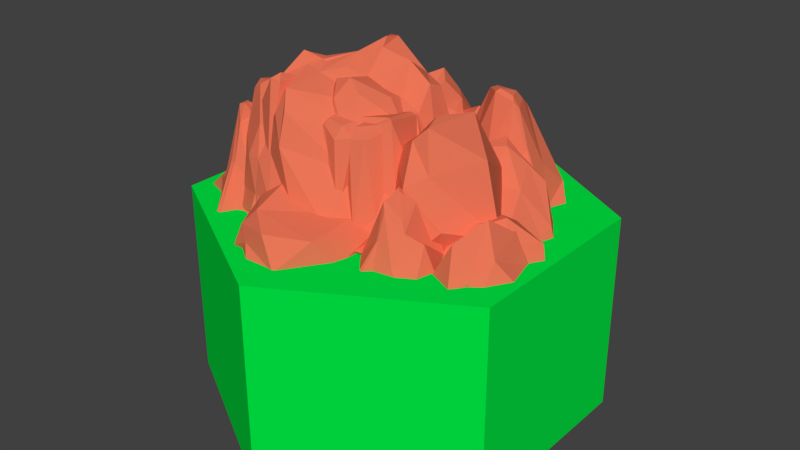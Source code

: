 # Source: mountain01.blend  (saved by Blender 2.78.0; exported with 4.5.12 LTS)
import bpy
from mathutils import Matrix  # noqa: F401  (used for matrix-valued properties, if any)

bpy.ops.wm.read_factory_settings(use_empty=True)
scene = bpy.context.scene
scene.name = 'Scene'

# ---- collections
col_collection_1 = bpy.data.collections.new('Collection 1'); scene.collection.children.link(col_collection_1)

# ---- materials (node trees are filled in below, after node groups)
mat_grass = bpy.data.materials.new('Grass')
mat_grass.alpha_threshold = 0.0
mat_grass.use_transparent_shadow = False
mat_grass.diffuse_color = (0.0, 0.8, 0.05736, 1.0)
mat_grass.roughness = 0.5
mat_grass.specular_intensity = 0.1509
mat_mountain01 = bpy.data.materials.new('Mountain01')
mat_mountain01.alpha_threshold = 0.0
mat_mountain01.use_transparent_shadow = False
mat_mountain01.diffuse_color = (0.8, 0.1737, 0.09318, 1.0)
mat_mountain01.roughness = 0.5
mat_mountain01.specular_intensity = 0.1038

# ---- material node trees

# ---- world
world_world = bpy.data.worlds.new('World'); scene.world = world_world
world_world.color = (0.05088, 0.05088, 0.05088)
world_world.use_sun_shadow = False
world_world.sun_shadow_jitter_overblur = 0.0
world_world.cycles.sampling_method = 'MANUAL'

# ---- meshes
me_icosphere_008 = bpy.data.meshes.new('Icosphere.008')
me_icosphere_008.from_pydata([(0.5669, 6.754, -9.907), (0.5669, 6.754, -0.2207), (4.632, 4.407, -9.907), (4.632, 4.407, -0.2207), (4.632, -0.2872, -9.907), (4.632, -0.2872, -0.2207), (0.5669, -2.634, -9.907), (0.5669, -2.634, -0.2207), (-3.498, -0.2872, -9.907), (-3.498, -0.2872, -0.2207), (-3.498, 4.407, -9.907), (-3.498, 4.407, -0.2207)], [], [(0, 1, 3, 2), (2, 3, 5, 4), (4, 5, 7, 6), (6, 7, 9, 8), (3, 1, 11, 9, 7, 5), (8, 9, 11, 10), (10, 11, 1, 0), (0, 2, 4, 6, 8, 10)])
me_icosphere_008.materials.append(mat_grass)
me_icosphere_008.use_remesh_preserve_volume = False
me_icosphere_008.use_remesh_preserve_attributes = False
me_icosphere_008.use_mirror_vertex_groups = False
me_icosphere_008.update()
me_icosphere = bpy.data.meshes.new('Icosphere')
me_icosphere.from_pydata([(1.552, 3.483, 1.172), (1.334, 3.605, -3.814), (0.2429, 2.942, -0.01849), (1.323, 2.055, 3.162), (2.304, 2.278, 4.8), (3.011, 2.378, -2.069), (0.3483, 2.277, -3.134), (0.7227, 1.625, 1.368), (1.929, 0.7985, 4.299), (3.576, 1.518, 0.3711), (2.327, 2.315, -4.012), (2.153, 0.1189, -0.584), (0.9169, 3.125, 0.5327), (1.382, 3.815, -1.137), (0.5731, 3.454, -2.267), (2.345, 3.107, -3.41), (2.293, 2.907, -0.4868), (1.385, 2.563, 2.746), (0.6847, 2.263, 2.109), (2.007, 2.623, 2.176), (2.038, 1.417, 5.008), (2.702, 2.784, 2.144), (1.593, 3.218, -4.255), (3.078, 2.12, -3.08), (0.2557, 2.554, -1.278), (0.6991, 3.248, -3.523), (0.9133, 1.811, 2.75), (0.3463, 2.282, 1.085), (2.232, 0.8991, 4.915), (1.623, 1.321, 3.979), (3.209, 2.284, -0.03968), (3.187, 1.533, 3.633), (1.13, 2.45, -4.45), (0.2696, 2.009, -0.514), (1.173, 1.165, 3.226), (2.385, 0.7323, 3.01), (3.023, 1.589, -2.183), (0.7119, 1.292, -1.736), (2.223, 1.115, -2.761), (0.8708, 1.113, 0.7185), (2.088, 0.3219, 2.685), (2.792, 0.6397, 0.8818), (2.893, 1.952, -1.152), (2.761, 1.432, -3.429), (2.042, 1.214, -1.109), (2.918, 1.503, 0.4482), (3.577, 2.058, 0.8372), (4.126, 1.62, -2.538), (2.239, 0.6617, -2.27), (2.565, 0.9654, -0.02333), (3.525, 1.292, 1.359), (4.561, 1.727, -1.138), (3.66, 1.191, -3.217), (3.824, 0.5916, -0.6358), (2.495, 1.549, -1.118), (2.743, 1.802, -2.309), (2.224, 1.296, -2.451), (3.554, 1.578, -3.295), (3.522, 1.777, -1.856), (2.893, 1.687, 0.01749), (2.439, 1.288, 0.04506), (3.335, 1.843, -0.4362), (3.508, 1.649, 1.382), (3.811, 2.116, -0.7066), (3.006, 1.309, -3.529), (4.22, 1.434, -2.906), (2.118, 0.9334, -1.518), (2.354, 1.124, -2.969), (2.663, 1.239, 0.476), (2.202, 1.089, -0.3416), (3.723, 1.488, 1.516), (3.233, 1.379, 1.064), (4.265, 1.847, -1.621), (4.327, 1.907, 0.3952), (2.786, 0.8369, -3.157), (2.2, 0.7934, -0.9324), (2.938, 1.103, 0.9088), (3.872, 1.274, 0.6766), (4.25, 1.292, -2.247), (2.631, 0.5134, -1.294), (3.748, 0.7975, -2.089), (2.75, 0.737, -0.135), (3.721, 0.9845, 0.788), (4.195, 1.145, -0.3648), (0.09031, 1.613, 2.66), (0.8065, 2.319, 4.18), (0.8258, 1.968, 1.058), (0.2185, 0.9581, 1.425), (0.01057, 0.4225, 2.743), (-0.1563, 0.9511, 5.831), (1.532, 2.022, 1.882), (0.826, 1.187, 0.9854), (0.2091, 0.1839, 1.609), (0.4555, 0.3887, 4.418), (0.8463, 1.439, 5.201), (1.267, 0.7854, 1.991), (0.4852, 1.757, 1.875), (0.4466, 2.033, 3.149), (0.9778, 2.285, 2.261), (0.0895, 2.416, 5.292), (-0.4027, 1.35, 3.782), (0.1272, 1.166, 1.758), (0.5239, 1.353, 0.8984), (0.03247, 1.046, 2.779), (-0.1239, 0.2981, 1.726), (-0.309, 0.6557, 3.996), (0.7993, 2.183, 4.832), (0.2483, 0.908, 6.072), (1.154, 1.956, 1.319), (1.221, 2.301, 2.724), (0.4768, 1.047, 0.9152), (0.7934, 1.578, 0.7228), (-0.01367, 0.05662, 1.88), (0.2015, 0.507, 1.418), (0.05854, 0.6146, 5.275), (0.1311, 0.2595, 3.114), (1.474, 1.975, 3.394), (1.173, 1.673, 0.9851), (0.5059, 0.6769, 0.9682), (0.3242, 0.1477, 2.567), (0.5398, 0.8328, 5.536), (1.468, 1.397, 1.735), (1.247, 1.291, 4.394), (1.045, 1.021, 1.231), (0.5304, 0.2221, 2.261), (0.6989, 0.3571, 4.145), (2.94, 1.055, -1.408), (3.366, 2.196, -1.706), (3.408, 1.166, -3.511), (3.401, 0.3103, -1.798), (3.061, 0.02223, -0.2299), (3.585, 1.618, 0.9873), (3.975, 1.739, -3.306), (3.81, 0.6064, -2.748), (3.789, -0.1761, -0.8292), (3.683, 0.9159, 1.874), (3.855, 2.019, -0.09744), (4.515, 0.7972, -0.4129), (3.214, 1.104, -2.427), (3.023, 1.636, -1.658), (3.36, 1.789, -2.953), (3.452, 2.043, -0.07652), (3.275, 1.341, -0.1906), (3.212, 0.5087, -1.693), (3.467, 0.5661, -2.818), (3.18, 0.6727, -0.6819), (3.443, -0.2077, -0.6606), (3.048, 0.7379, 0.4417), (3.552, 2.228, -1.283), (3.823, 1.718, 1.005), (3.692, 1.373, -3.476), (3.554, 2.035, -2.736), (3.584, 0.3392, -2.455), (3.584, 0.7884, -3.355), (3.66, -0.2835, -0.3454), (3.618, -0.01028, -1.32), (3.421, 1.149, 1.286), (3.412, 0.1686, 1.212), (3.948, 2.1, -2.027), (3.858, 1.091, -3.461), (3.798, 0.1115, -2.041), (3.894, 0.1184, -0.07843), (3.939, 1.486, 1.009), (4.243, 1.239, -2.732), (4.274, 1.491, -0.2787), (4.08, 0.6556, -2.501), (4.131, 0.09802, -0.5534), (4.093, 0.595, 0.6025), (-0.01011, 4.142, -1.272), (-0.5701, 5.395, 0.6733), (-0.149, 5.41, -3.011), (0.9391, 4.216, -2.835), (1.513, 3.593, -1.183), (0.7567, 4.234, 2.44), (0.002182, 6.235, -1.532), (0.8746, 5.133, -3.093), (1.94, 3.898, -2.58), (1.651, 3.983, 1.3), (0.4405, 5.14, 2.179), (1.518, 5.429, -1.508), (-0.02689, 4.797, -2.105), (-0.4498, 4.693, -0.4351), (-0.5543, 5.575, -1.334), (0.03142, 4.779, 2.08), (0.3867, 4.195, 0.6172), (0.6215, 4.135, -2.444), (0.5532, 4.817, -3.377), (0.7053, 3.846, -1.134), (1.667, 3.499, -2.607), (1.012, 3.824, 0.8136), (-0.3101, 5.432, 1.235), (0.8391, 4.491, 2.968), (-0.02592, 5.795, -2.485), (-0.5072, 5.836, -0.5861), (0.9358, 4.642, -3.374), (0.3619, 5.266, -3.468), (2.016, 3.533, -2.337), (1.523, 4.03, -2.845), (1.245, 4.099, 1.887), (1.755, 3.643, -0.6203), (-0.0007425, 5.982, 0.4088), (0.3641, 5.756, -2.914), (1.427, 4.537, -3.281), (1.992, 3.916, -1.241), (1.027, 4.618, 2.794), (0.8004, 5.941, -1.751), (0.862, 5.197, 1.507), (1.16, 5.323, -2.644), (1.98, 4.245, -1.538), (1.791, 4.281, 1.059), (-1.225, 3.994, 0.3084), (-0.68, 4.061, -2.935), (-0.3144, 2.8, -0.2913), (-0.5172, 3.794, 2.309), (-0.6532, 4.93, 2.768), (-0.7375, 5.781, -0.9998), (0.3772, 3.165, -1.897), (0.1419, 3.341, 1.341), (-0.1141, 4.471, 3.763), (-0.322, 5.836, 1.056), (-0.2491, 5.213, -2.267), (0.7501, 4.162, 0.8834), (-0.7204, 3.429, 0.02933), (-1.11, 3.926, -1.348), (-0.4895, 3.215, -1.954), (-0.787, 5.111, -2.308), (-0.9677, 4.904, -0.3563), (-0.7937, 3.828, 1.78), (-0.3005, 3.19, 1.464), (-0.9873, 4.485, 1.451), (-0.5939, 4.474, 3.892), (-0.8412, 5.303, 0.872), (-0.4952, 4.39, -2.98), (-0.5003, 5.937, -1.495), (0.04593, 2.93, -0.8797), (-0.2768, 3.44, -2.626), (-0.1847, 3.431, 2.135), (-0.08164, 2.908, 0.7707), (-0.3472, 4.73, 4.13), (-0.2794, 4.127, 3.249), (-0.5102, 5.837, 0.07899), (-0.4707, 5.247, 2.685), (0.1417, 4.016, -2.741), (0.2795, 2.956, -0.1032), (0.05296, 3.733, 2.809), (-0.09647, 5.017, 3.03), (-0.278, 5.911, -1.306), (0.678, 3.552, -0.4469), (0.0824, 5.125, -1.419), (0.4616, 3.584, 1.816), (0.1522, 4.779, 2.815), (0.0003652, 5.702, 1.032), (2.671, 1.453, 0.547), (1.147, 1.95, 1.477), (1.711, 1.34, -1.898), (3.247, 1.815, -1.533), (3.899, 2.467, -0.06069), (2.621, 3.029, 2.942), (0.9546, 2.121, -1.52), (2.474, 2.017, -2.504), (4.0, 2.547, -1.808), (3.4, 3.344, 1.539), (1.728, 3.031, 2.169), (2.4, 3.024, -1.949), (2.197, 1.454, -0.704), (1.904, 1.517, 1.088), (1.202, 1.511, -0.3496), (1.831, 2.563, 2.72), (2.644, 2.262, 1.756), (3.114, 1.641, -0.8968), (2.602, 1.585, -2.214), (3.554, 1.753, 0.4823), (4.196, 2.19, -1.269), (3.279, 2.605, 1.558), (1.194, 2.308, 1.708), (2.397, 3.317, 3.088), (1.401, 1.703, -1.897), (0.9344, 1.829, 0.000727), (2.943, 1.822, -2.351), (2.137, 1.569, -2.539), (4.32, 2.541, -1.344), (3.702, 2.201, -1.823), (3.037, 3.219, 2.231), (3.926, 2.816, 0.1749), (0.9731, 2.527, 0.3053), (1.675, 1.882, -2.516), (3.272, 2.191, -2.557), (3.752, 3.295, -0.8461), (2.403, 3.462, 2.689), (1.629, 2.582, -2.052), (1.962, 3.205, 1.243), (2.417, 2.418, -2.519), (3.628, 2.964, -1.285), (3.246, 3.494, 0.9706), (-0.157, -0.2664, -2.069), (1.195, -1.059, -0.908), (-0.567, -1.537, -0.5306), (-1.147, -0.02906, -0.6957), (-0.7649, 1.072, -0.6659), (1.243, 0.8936, -0.5706), (0.2352, -1.692, 0.9983), (-1.016, -0.726, 0.5364), (-1.45, 0.8615, 0.3017), (0.378, 1.395, 0.2757), (1.456, 0.04409, 0.2836), (-0.4618, -0.2009, 2.01), (-0.3586, -0.8748, -1.191), (0.4946, -0.7405, -1.839), (0.1161, -2.054, -0.825), (1.462, 0.005731, -0.8442), (0.5549, 0.324, -1.288), (-0.8879, -0.09767, -1.247), (-1.11, -0.776, -0.4106), (-0.4094, 0.4065, -1.46), (-1.467, 0.9481, -0.68), (0.2292, 0.9513, -0.9306), (1.364, -0.8082, -0.4393), (1.511, 0.8807, -0.03819), (-0.2888, -1.652, 0.2615), (0.6432, -1.844, -0.3187), (-1.28, -0.4194, -0.1138), (-0.7306, -1.565, -0.2575), (-1.458, 1.199, -0.1072), (-1.394, 0.4591, -0.1264), (0.8021, 1.179, -0.1001), (-0.5863, 1.303, -0.2049), (1.03, -1.141, 0.7581), (-0.6128, -1.423, 0.725), (-1.43, -0.02259, 0.4491), (-0.8729, 1.149, 0.4941), (1.402, 0.8799, 0.4076), (-0.319, -1.278, 1.403), (1.031, 0.1382, 0.9296), (-0.8677, -0.5827, 1.258), (-0.9198, 0.865, 0.9392), (0.2974, 1.239, 0.8982), (-0.2899, 2.68, 1.195), (-0.2364, 2.663, 1.393), (-0.2973, 2.612, 1.342), (-0.2784, 2.537, 3.18), (-0.3401, 2.529, 3.329), (-0.3393, 2.485, 3.129), (-0.8839, 2.729, 0.9435), (-0.8913, 2.66, 1.09), (-0.9456, 2.721, 1.092), (-0.9341, 2.578, 3.078), (-0.9877, 2.595, 2.88), (-0.9334, 2.534, 2.877), (-0.2556, 3.261, 1.471), (-0.2564, 3.305, 1.671), (-0.2021, 3.244, 1.669), (-0.2507, 3.001, 4.85), (-0.385, 3.167, 4.828), (-0.8496, 3.309, 1.219), (-0.9113, 3.302, 1.368), (-0.8504, 3.353, 1.419), (-0.9016, 3.199, 4.015), (-0.9369, 3.151, 3.844), (-0.4027, 2.886, 5.394), (-0.4014, 2.812, 5.352), (-0.3764, 2.865, 5.377), (-0.7128, 2.767, 5.133), (-0.7122, 2.824, 5.162), (-0.7173, 2.816, 5.157), (-1.574, 0.06397, 2.35), (-1.597, 0.02517, 2.56), (-1.628, 0.09854, 2.507), (-1.603, 0.1585, 4.347), (-1.581, 0.2232, 4.484), (-1.633, 0.2319, 4.294), (-1.344, 0.5973, 1.977), (-1.397, 0.6319, 2.133), (-1.322, 0.6619, 2.114), (-1.351, 0.7565, 4.111), (-1.328, 0.7953, 3.902), (-1.403, 0.7652, 3.921), (-1.027, -0.1592, 2.527), (-0.9747, -0.1679, 2.717), (-1.05, -0.198, 2.736), (-1.025, 0.2436, 6.07), (-1.086, 0.02077, 5.925), (-0.9135, 0.1085, 5.811), (-0.797, 0.3742, 2.153), (-0.7752, 0.4388, 2.291), (-0.7445, 0.3654, 2.344), (-0.8661, 1.014, 5.553), (-0.7562, 0.5592, 4.899), (-0.7835, 0.593, 4.752), (0.1938, -0.09134, 0.9027), (0.1992, -0.1207, 1.121), (0.1545, -0.07236, 1.139), (0.1917, 0.1933, 4.416), (0.2358, 0.2624, 4.707), (0.1328, 0.2086, 4.397), (0.1938, 0.4479, 1.126), (0.1545, 0.4531, 1.368), (0.1995, 0.498, 1.394), (0.2275, 0.9741, 4.914), (0.1884, 0.8696, 4.681), (0.1218, 0.7186, 4.654), (0.7312, -0.09273, 0.9013), (0.7692, -0.07791, 1.118), (0.7277, -0.1209, 1.121), (0.6021, 0.2642, 4.586), (0.5444, 0.08207, 4.026), (0.8658, 0.2757, 4.15), (0.8194, 0.3643, 0.7405), (0.7274, 0.498, 1.394), (0.8525, 0.3644, 0.9647), (0.8117, 1.065, 4.658), (0.8319, 1.027, 4.538), (0.7901, 1.042, 4.518), (0.7599, 0.1365, 0.6671), (0.7646, 0.1032, 0.8643), (0.7268, 0.1609, 0.9126), (0.7854, 0.2402, 4.085), (0.8447, 0.3763, 4.575), (0.795, 0.3629, 4.362), (0.7691, 0.6866, 0.9199), (0.7298, 0.6917, 1.163), (0.7748, 0.7367, 1.189), (0.845, 0.7638, 4.62), (0.8399, 0.803, 4.374), (0.795, 0.7581, 4.374), (1.206, -0.01337, 0.1429), (1.501, 0.2429, 0.3051), (1.163, -0.1063, 0.2583), (1.098, 0.3834, 4.385), (1.113, 0.3225, 4.177), (1.166, 0.4213, 4.155), (1.299, 0.67, 0.8554), (1.301, 0.7328, 1.173), (1.68, 0.8654, 1.293), (1.232, 0.7639, 4.619), (1.283, 0.7581, 4.374), (1.238, 0.803, 4.374), (-2.448, -0.293, -0.175), (-2.555, 0.3519, -0.1523), (-2.294, -0.1444, 0.2312), (-2.404, 0.3113, 0.6785), (-2.329, 0.4225, 2.022), (-3.094, 1.792, -0.1891), (-2.555, 1.032, -0.1525), (-2.561, 1.678, -0.1838), (-2.905, 1.985, 0.008794), (-2.424, 1.039, 0.6954), (-2.363, 0.7237, 2.162), (-2.508, 1.74, 0.2877), (-1.046, -0.9233, -0.1194), (-0.886, -0.7726, 0.1819), (-0.5103, -0.9972, 0.05481), (0.08889, -1.007, 0.1189), (-0.5592, -0.8452, 0.3535), (-0.1494, -0.8682, 0.4185), (-1.808, -0.3768, -0.1708), (-1.812, 0.3492, -0.1738), (-1.189, -0.4752, 0.001236), (-1.219, 0.2448, 0.1075), (-1.841, -0.215, 0.6946), (-1.777, -0.1599, 2.099), (-2.12, 0.03, 1.31), (-2.016, 0.1428, 3.007), (-1.209, -0.4787, 0.9669), (-1.588, -0.2444, 2.369), (-1.271, -0.2801, 2.399), (-1.455, -0.007293, 3.73), (-1.83, 1.016, -0.1443), (-1.812, 1.709, -0.2358), (-1.21, 0.9566, 0.04958), (-1.15, 1.696, -0.1788), (-2.212, 1.19, 1.582), (-2.088, 0.7898, 3.665), (-2.081, 1.633, 1.381), (-1.906, 1.498, 2.756), (-1.396, 0.576, 5.526), (-1.589, 1.762, 4.042), (-0.6007, -0.5293, 0.3558), (-0.6257, 0.1199, 0.4032), (0.1247, -0.6062, 0.38), (0.05524, 0.1189, 0.3675), (-0.6667, -0.6164, 1.107), (-0.939, -0.2277, 2.76), (-1.187, 0.02944, 3.506), (0.007148, -0.6309, 0.9372), (-0.4963, -0.4129, 3.487), (-0.5101, -0.206, 4.865), (-0.5628, 0.8934, 0.1534), (-0.4547, 1.706, -0.236), (0.1421, 0.9136, 0.04987), (0.2291, 1.708, -0.2552), (-0.9977, -0.04942, 4.283), (-1.039, 0.2597, 5.065), (-0.8789, -0.1081, 4.6), (-0.6834, 0.03752, 5.687), (-1.821, 0.2511, 5.041), (-1.6, 0.2051, 5.316), (-1.858, 0.4598, 5.314), (-1.425, 0.2844, 5.565), (-1.123, 1.031, 6.593), (-1.36, 1.383, 5.702), (-1.156, 1.455, 6.166), (-0.948, 0.9347, 6.106), (-1.026, 1.07, 6.531), (-0.8194, 1.265, 6.196), (-0.9413, 1.493, 6.169), (-0.6184, 0.9538, 5.895), (-0.2881, 1.39, 6.042), (-0.75, 1.305, 6.118), (-0.3861, 1.856, 6.426), (0.03597, 2.241, 7.059), (-3.18, 2.392, -0.1832), (-3.408, 3.263, -0.2863), (-2.488, 2.393, -0.23), (-2.48, 3.081, -0.0638), (-3.015, 2.392, 0.1864), (-3.053, 3.072, 0.1952), (-2.429, 2.437, 1.658), (-2.107, 2.754, 3.732), (-2.401, 3.162, 2.162), (-2.089, 3.025, 4.058), (-2.923, 3.987, -0.2218), (-2.415, 4.309, -0.31), (-2.665, 3.472, 0.8244), (-2.415, 4.162, 0.04255), (-1.795, 2.407, -0.01359), (-1.778, 3.106, 0.3101), (-1.128, 2.392, -0.2493), (-1.153, 3.1, -0.2867), (-1.649, 2.546, 3.32), (-1.664, 2.534, 3.556), (-1.603, 3.239, 3.6), (-1.75, 3.061, 4.639), (-1.298, 2.82, 2.976), (-1.238, 2.419, 2.633), (-1.038, 3.076, 1.687), (-0.6861, 2.987, 3.183), (-1.808, 3.835, -0.1528), (-1.318, 4.441, -0.3767), (-1.802, 3.713, 0.4056), (-1.297, 4.05, -0.06359), (-0.4483, 2.392, -0.2497), (-0.549, 3.186, -0.4953), (0.2318, 2.392, -0.2578), (0.2304, 3.074, -0.2473), (-0.3736, 2.716, 3.638), (-0.3333, 3.247, 2.258), (-0.06741, 3.184, 3.693), (0.4171, 3.146, 2.791), (-0.9446, 5.072, -0.6936), (-0.6569, 5.055, -0.3602), (0.131, 3.866, -0.5114), (0.3578, 4.915, -0.3981), (-0.7925, 4.43, 0.1093), (0.09121, 3.493, 3.422), (-0.4656, 4.784, -0.101), (-0.02426, 4.044, 1.109), (0.2265, 3.75, 3.188), (0.3753, 4.483, 1.279), (0.506, 4.176, 1.511), (-0.3737, 5.05, -0.1515), (0.3519, 5.691, -0.4107), (-0.1684, 4.948, -0.04936), (0.3427, 5.501, -0.03939), (-1.192, 2.017, 4.541), (-1.126, 1.891, 5.452), (-0.3158, 2.611, 4.308), (-0.8096, 2.112, 5.267), (0.04483, 2.885, 4.311), (0.091, 2.829, 4.209), (-0.2006, 2.527, 6.239), (0.2692, 2.91, 3.774), (0.04587, 2.373, 7.066), (0.8148, -0.519, 0.09947), (0.8322, 0.2673, 0.1287), (1.556, -0.3097, -0.1116), (1.676, 0.2911, -0.1241), (0.7636, -0.4766, 0.5855), (0.7707, 0.2433, 2.65), (1.199, -0.1083, 0.1099), (1.68, 0.6043, 1.668), (0.8835, 0.9945, -0.1638), (0.9119, 1.712, -0.2659), (1.592, 1.032, -0.2407), (1.592, 1.712, -0.2612), (0.2679, 0.5314, 4.64), (1.812, 1.127, 1.871), (1.883, 1.966, 1.238), (1.63, 1.956, 2.688), (2.219, 0.3973, -0.1492), (2.052, 0.556, 0.03099), (2.332, 0.9815, -0.1839), (2.272, 1.712, -0.2533), (2.92, 1.095, -0.1893), (3.616, 1.712, -0.2723), (2.229, 1.071, 0.5285), (1.928, 1.355, 1.515), (2.216, 1.728, 0.955), (1.886, 1.531, 1.38), (2.774, 1.271, 0.0904), (3.017, 1.699, 0.111), (0.5264, 1.164, 4.894), (0.175, 1.462, 5.686), (0.7123, 2.224, 6.295), (0.1186, 2.057, 6.708), (0.8826, 1.791, 5.006), (1.227, 2.22, 5.509), (0.06942, 2.249, 7.085), (0.9119, 2.392, -0.2592), (0.9119, 3.072, -0.2434), (1.592, 2.392, -0.2541), (1.592, 3.072, -0.2195), (1.087, 2.861, 3.518), (1.082, 3.366, 2.593), (0.842, 3.059, 1.932), (1.892, 2.392, 1.253), (1.567, 2.644, 3.057), (1.703, 3.064, 1.153), (1.589, 2.889, 1.466), (0.8726, 3.776, -0.261), (0.8895, 5.542, -0.6981), (1.298, 4.096, -0.1901), (1.288, 5.646, -0.5739), (1.005, 3.752, 2.781), (0.6647, 3.857, 3.035), (0.9085, 4.564, 0.885), (0.6602, 4.16, 1.414), (1.458, 3.888, 0.4668), (1.278, 5.343, -0.09968), (2.358, 2.476, -0.1881), (2.29, 3.072, -0.161), (2.996, 2.446, -0.1344), (2.307, 2.425, 0.567), (2.09, 3.022, 0.6008), (2.953, 2.411, 0.06302), (2.107, 3.777, -0.151), (1.963, 3.619, 0.1254), (1.118, 5.996, -0.5019), (1.361, 5.674, -0.3838), (1.108, 5.833, -0.1295), (1.208, 5.813, -0.2581), (0.7309, 2.747, 5.506), (0.06598, 2.611, 6.92), (0.5864, 3.042, 2.893), (1.272, 2.527, 5.278), (0.0775, 2.381, 7.097), (1.221, 3.091, 1.352), (2.16, 2.786, 1.183), (3.528, 4.078, -0.5493), (1.017, 6.111, -1.185), (1.028, 3.601, -0.5722), (1.641, 2.786, -0.5493), (2.64, 3.091, -0.5493), (1.859, 3.674, -1.623), (1.187, 4.102, 1.196), (2.166, 4.383, 3.815), (3.199, 3.741, -0.2663), (0.9567, 4.669, -1.458), (1.255, 3.115, -0.7014), (1.329, 3.623, -1.334), (2.332, 5.28, -1.331), (1.748, 3.115, -1.331), (2.725, 3.585, -0.7014), (2.779, 3.294, -1.331), (2.148, 2.825, -0.7014), (2.659, 4.88, -0.7014), (1.289, 4.533, -1.458), (1.901, 2.646, 0.3171), (2.453, 2.825, 0.3171), (1.008, 3.294, 0.3171), (1.349, 2.825, 0.3171), (1.041, 5.603, -0.08092), (0.9341, 3.932, 0.3051), (3.031, 4.639, 0.4213), (2.24, 4.87, 0.418), (2.547, 3.115, 1.382), (1.654, 2.825, 1.336), (1.102, 3.585, 2.068), (1.603, 4.369, 1.438), (2.867, 4.054, 1.534), (2.053, 3.115, 2.069), (1.501, 3.294, 2.069), (0.415, 0.2821, 3.836), (0.3542, 0.3345, 4.1), (0.3133, 0.2519, 4.031), (1.388, 0.8078, 4.837), (1.299, 0.8609, 4.897), (1.179, 1.685, 4.593), (1.275, 1.734, 4.448), (1.276, 1.749, 4.449), (1.274, 1.782, 4.445), (1.178, 1.772, 4.667), (2.76, 3.602, 2.44), (2.75, 3.573, 2.439), (1.957, 3.66, 4.839), (1.902, 3.564, 4.73), (3.583, 3.362, -0.4478), (3.517, 3.273, -0.2532), (3.584, 3.268, -0.4349), (3.577, 3.28, -0.485), (3.579, 3.317, -0.4971), (2.365, 3.556, 4.45), (2.458, 3.648, 4.184), (2.283, 3.66, 4.643), (1.755, 3.856, 4.766), (1.539, 3.901, 4.556), (2.242, 4.085, 4.274), (2.144, 3.977, 4.643), (1.482, 1.083, -0.2556), (1.186, 0.1274, -0.1611), (2.502, -1.183, -2.135), (4.415, 1.404, -3.002), (1.931, 1.298, -2.071), (1.142, 0.6543, -1.951), (1.483, -0.3327, -2.0), (2.003, 0.4713, -3.137), (2.49, 1.155, -0.3721), (2.845, 0.04925, 0.9033), (2.161, -0.8665, -1.807), (2.967, 1.411, -3.09), (1.451, 1.053, -2.14), (1.941, 0.9989, -2.837), (3.632, 0.05889, -3.056), (1.451, 0.5609, -2.774), (1.974, -0.3985, -2.216), (1.668, -0.4627, -2.808), (1.195, 0.15, -2.113), (3.263, -0.2833, -2.38), (2.843, 1.074, -3.077), (1.038, 0.3885, -1.071), (1.237, -0.1562, -1.1), (1.651, 1.305, -1.144), (1.196, 0.9467, -1.088), (3.943, 1.36, -1.836), (2.284, 1.403, -1.236), (3.071, -0.6659, -1.233), (3.272, 0.1331, -1.257), (1.551, -0.2401, -0.02847), (1.238, 0.6405, -0.0745), (1.975, 1.221, -0.1655), (2.779, 0.7498, -0.1689), (2.515, -0.5251, -0.04604), (1.483, 0.1447, 0.2801), (1.722, 0.8096, 0.5996), (2.087, -0.437, 0.9156), (2.058, -0.4283, 0.9196), (2.098, 0.211, 2.605), (2.015, 0.2947, 2.692), (1.792, -1.265, -1.943), (1.706, -1.202, -1.737), (1.699, -1.269, -1.919), (1.708, -1.261, -1.97), (1.746, -1.262, -1.987), (2.017, -0.167, 2.395), (2.109, -0.252, 2.084), (2.099, -0.1254, 2.339), (2.319, 0.4645, 2.157), (2.482, 0.8844, 1.298), (2.501, -0.1229, 1.274), (2.382, -0.04991, 1.684), (-2.719, 0.8196, 0.6756), (-2.829, 0.05407, 0.4407), (-1.476, -0.6594, -0.4999), (-0.5768, 1.681, -1.031), (-2.437, 1.055, -2.174), (-2.883, 0.4016, -2.446), (-2.415, -0.2553, -1.485), (-2.134, 0.4433, -1.795), (-2.108, 1.098, 0.5272), (-1.776, 0.5011, 2.729), (-1.815, -0.4967, -0.3772), (-1.634, 1.358, -1.464), (-2.731, 0.7649, -3.49), (-2.314, 0.8253, -2.524), (-0.8557, 0.5045, -1.087), (-2.582, 0.3905, -2.611), (-2.027, -0.1967, -0.8634), (-2.199, -0.3212, -1.57), (-2.724, 0.03685, -2.756), (-1.096, 0.1766, -0.617), (-1.653, 1.08, -1.439), (-3.26, 0.1049, -0.2941), (-2.694, -0.1674, -0.7394), (-2.878, 1.848, -1.338), (-2.964, 0.6426, -1.624), (-0.9901, 1.557, -0.2529), (-2.256, 1.224, -0.2703), (-1.23, -0.1352, 0.263), (-1.254, 0.5029, 0.1866), (-2.504, -0.1434, 0.7107), (-2.813, 0.4384, 0.8255), (-2.502, 1.034, 0.5637), (-1.821, 0.865, 0.8105), (-1.746, -0.1397, 1.011), (-2.644, 0.2321, 1.173), (-2.65, 0.6485, 1.607), (-2.142, -0.1574, 1.627), (-2.272, -0.1254, 1.669), (-2.261, 0.4518, 4.062), (-2.357, 0.5303, 4.031), (-1.991, -0.8774, -0.5208), (-2.081, -0.8472, -0.3932), (-2.06, -0.9009, -0.5248), (-2.051, -0.894, -0.5626), (-2.022, -0.8866, -0.566), (-2.407, 0.3321, 3.96), (-2.204, 0.1254, 3.299), (-2.241, 0.3355, 4.067), (-2.205, 0.5844, 3.893), (-2.208, 0.8852, 3.104), (-1.995, 0.379, 3.348), (-2.114, 0.4313, 3.554), (-1.499, 3.707, 0.9453)], [], [(0, 13, 12), (1, 13, 15), (0, 12, 17), (0, 17, 19), (0, 19, 16), (1, 15, 22), (2, 14, 24), (3, 18, 26), (4, 20, 28), (5, 21, 30), (1, 22, 25), (2, 24, 27), (3, 26, 29), (4, 28, 31), (5, 30, 23), (6, 32, 37), (7, 33, 39), (8, 34, 40), (9, 35, 41), (10, 36, 38), (38, 36, 41), (36, 9, 41), (41, 40, 11), (41, 35, 40), (35, 8, 40), (40, 39, 11), (40, 34, 39), (34, 7, 39), (39, 37, 11), (39, 33, 37), (33, 6, 37), (11, 37, 38, 41), (37, 32, 38), (32, 10, 38), (23, 36, 10), (23, 30, 36), (30, 9, 36), (31, 35, 9), (31, 28, 35), (28, 8, 35), (29, 34, 8), (29, 26, 34), (26, 7, 34), (27, 33, 7), (27, 24, 33), (24, 6, 33), (25, 32, 6), (25, 22, 32), (22, 10, 32), (30, 31, 9), (30, 21, 31), (21, 4, 31), (28, 29, 8), (28, 20, 29), (20, 3, 29), (26, 27, 7), (26, 18, 27), (18, 2, 27), (24, 25, 6), (24, 14, 25), (14, 1, 25), (22, 23, 10), (22, 15, 23), (15, 5, 23), (16, 21, 5), (16, 19, 21), (19, 4, 21), (19, 20, 4), (19, 17, 20), (17, 3, 20), (17, 18, 3), (17, 12, 18), (12, 2, 18), (15, 16, 5), (15, 13, 16), (13, 0, 16), (12, 14, 2), (12, 13, 14), (13, 1, 14), (42, 55, 54), (43, 55, 57), (42, 54, 59), (42, 59, 61), (42, 61, 58), (43, 57, 64), (44, 56, 66), (45, 60, 68), (46, 62, 70), (47, 63, 72), (43, 64, 67), (44, 66, 69), (45, 68, 71), (46, 70, 73), (47, 72, 65), (48, 74, 79), (49, 75, 81), (50, 76, 82), (51, 77, 83), (52, 78, 80), (80, 78, 83), (78, 51, 83), (83, 82, 53), (83, 77, 82), (77, 50, 82), (82, 81, 53), (82, 76, 81), (76, 49, 81), (81, 79, 53), (81, 75, 79), (75, 48, 79), (53, 79, 80, 83), (79, 74, 80), (74, 52, 80), (65, 78, 52), (65, 72, 78), (72, 51, 78), (73, 77, 51), (73, 70, 77), (70, 50, 77), (71, 76, 50), (71, 68, 76), (68, 49, 76), (69, 75, 49), (69, 66, 75), (66, 48, 75), (67, 74, 48), (67, 64, 74), (64, 52, 74), (72, 73, 51), (72, 63, 73), (63, 46, 73), (70, 71, 50), (70, 62, 71), (62, 45, 71), (68, 69, 49), (68, 60, 69), (60, 44, 69), (66, 67, 48), (66, 56, 67), (56, 43, 67), (64, 65, 52), (64, 57, 65), (57, 47, 65), (58, 63, 47), (58, 61, 63), (61, 46, 63), (61, 62, 46), (61, 59, 62), (59, 45, 62), (59, 60, 45), (59, 54, 60), (54, 44, 60), (57, 58, 47), (57, 55, 58), (55, 42, 58), (54, 56, 44), (54, 55, 56), (55, 43, 56), (84, 97, 96), (85, 97, 99), (84, 96, 101), (84, 101, 103), (84, 103, 100), (85, 99, 106), (86, 98, 108), (87, 102, 110), (88, 104, 112), (89, 105, 114), (85, 106, 109), (86, 108, 111), (87, 110, 113), (88, 112, 115), (89, 114, 107), (90, 116, 121), (91, 117, 123), (92, 118, 124), (93, 119, 125), (94, 120, 122), (122, 120, 125), (120, 93, 125), (125, 124, 95), (125, 119, 124), (119, 92, 124), (124, 123, 95), (124, 118, 123), (118, 91, 123), (123, 121, 95), (123, 117, 121), (117, 90, 121), (95, 121, 122, 125), (121, 116, 122), (116, 94, 122), (107, 120, 94), (107, 114, 120), (114, 93, 120), (115, 119, 93), (115, 112, 119), (112, 92, 119), (113, 118, 92), (113, 110, 118), (110, 91, 118), (111, 117, 91), (111, 108, 117), (108, 90, 117), (109, 116, 90), (109, 106, 116), (106, 94, 116), (114, 115, 93), (114, 105, 115), (105, 88, 115), (112, 113, 92), (112, 104, 113), (104, 87, 113), (110, 111, 91), (110, 102, 111), (102, 86, 111), (108, 109, 90), (108, 98, 109), (98, 85, 109), (106, 107, 94), (106, 99, 107), (99, 89, 107), (100, 105, 89), (100, 103, 105), (103, 88, 105), (103, 104, 88), (103, 101, 104), (101, 87, 104), (101, 102, 87), (101, 96, 102), (96, 86, 102), (99, 100, 89), (99, 97, 100), (97, 84, 100), (96, 98, 86), (96, 97, 98), (97, 85, 98), (126, 139, 138), (127, 139, 141), (126, 138, 143), (126, 143, 145), (126, 145, 142), (127, 141, 148), (128, 140, 150), (129, 144, 152), (130, 146, 154), (131, 147, 156), (127, 148, 151), (128, 150, 153), (129, 152, 155), (130, 154, 157), (131, 156, 149), (132, 158, 163), (133, 159, 165), (134, 160, 166), (135, 161, 167), (136, 162, 164), (164, 162, 167), (162, 135, 167), (167, 166, 137), (167, 161, 166), (161, 134, 166), (166, 165, 137), (166, 160, 165), (160, 133, 165), (165, 163, 137), (165, 159, 163), (159, 132, 163), (137, 163, 164, 167), (163, 158, 164), (158, 136, 164), (149, 162, 136), (149, 156, 162), (156, 135, 162), (157, 161, 135), (157, 154, 161), (154, 134, 161), (155, 160, 134), (155, 152, 160), (152, 133, 160), (153, 159, 133), (153, 150, 159), (150, 132, 159), (151, 158, 132), (151, 148, 158), (148, 136, 158), (156, 157, 135), (156, 147, 157), (147, 130, 157), (154, 155, 134), (154, 146, 155), (146, 129, 155), (152, 153, 133), (152, 144, 153), (144, 128, 153), (150, 151, 132), (150, 140, 151), (140, 127, 151), (148, 149, 136), (148, 141, 149), (141, 131, 149), (142, 147, 131), (142, 145, 147), (145, 130, 147), (145, 146, 130), (145, 143, 146), (143, 129, 146), (143, 144, 129), (143, 138, 144), (138, 128, 144), (141, 142, 131), (141, 139, 142), (139, 126, 142), (138, 140, 128), (138, 139, 140), (139, 127, 140), (168, 181, 180), (169, 181, 183), (168, 180, 185), (168, 185, 187), (168, 187, 184), (169, 183, 190), (170, 182, 192), (171, 186, 194), (172, 188, 196), (173, 189, 198), (169, 190, 193), (170, 192, 195), (171, 194, 197), (172, 196, 199), (173, 198, 191), (174, 200, 205), (175, 201, 207), (176, 202, 208), (177, 203, 209), (178, 204, 206), (206, 204, 209), (204, 177, 209), (209, 208, 179), (209, 203, 208), (203, 176, 208), (208, 207, 179), (208, 202, 207), (202, 175, 207), (207, 205, 179), (207, 201, 205), (201, 174, 205), (179, 205, 206, 209), (205, 200, 206), (200, 178, 206), (191, 204, 178), (191, 198, 204), (198, 177, 204), (199, 203, 177), (199, 196, 203), (196, 176, 203), (197, 202, 176), (197, 194, 202), (194, 175, 202), (195, 201, 175), (195, 192, 201), (192, 174, 201), (193, 200, 174), (193, 190, 200), (190, 178, 200), (198, 199, 177), (198, 189, 199), (189, 172, 199), (196, 197, 176), (196, 188, 197), (188, 171, 197), (194, 195, 175), (194, 186, 195), (186, 170, 195), (192, 193, 174), (192, 182, 193), (182, 169, 193), (190, 191, 178), (190, 183, 191), (183, 173, 191), (184, 189, 173), (184, 187, 189), (187, 172, 189), (187, 188, 172), (187, 185, 188), (185, 171, 188), (185, 186, 171), (185, 180, 186), (180, 170, 186), (183, 184, 173), (183, 181, 184), (181, 168, 184), (180, 182, 170), (180, 181, 182), (181, 169, 182), (210, 223, 222), (211, 223, 225), (210, 222, 227), (210, 227, 229), (210, 229, 226), (211, 225, 232), (212, 224, 234), (213, 228, 236), (214, 230, 238), (215, 231, 240), (211, 232, 235), (212, 234, 237), (213, 236, 239), (214, 238, 241), (215, 240, 233), (216, 242, 247), (217, 243, 249), (218, 244, 250), (219, 245, 251), (220, 246, 248), (248, 246, 251), (246, 219, 251), (251, 250, 221), (251, 245, 250), (245, 218, 250), (250, 249, 221), (250, 244, 249), (244, 217, 249), (249, 247, 221), (249, 243, 247), (243, 216, 247), (221, 247, 248, 251), (247, 242, 248), (242, 220, 248), (233, 246, 220), (233, 240, 246), (240, 219, 246), (241, 245, 219), (241, 238, 245), (238, 218, 245), (239, 244, 218), (239, 236, 244), (236, 217, 244), (237, 243, 217), (237, 234, 243), (234, 216, 243), (235, 242, 216), (235, 232, 242), (232, 220, 242), (240, 241, 219), (240, 231, 241), (231, 214, 241), (238, 239, 218), (238, 230, 239), (230, 213, 239), (236, 237, 217), (236, 228, 237), (228, 212, 237), (234, 235, 216), (234, 224, 235), (224, 211, 235), (232, 233, 220), (232, 225, 233), (225, 215, 233), (226, 231, 215), (226, 229, 231), (229, 214, 231), (229, 230, 214), (229, 227, 230), (227, 213, 230), (227, 228, 213), (227, 222, 228), (222, 212, 228), (225, 226, 215), (225, 223, 226), (223, 210, 226), (222, 224, 212), (222, 223, 224), (223, 211, 224), (252, 265, 264), (253, 265, 267), (252, 264, 269), (252, 269, 271), (252, 271, 268), (253, 267, 274), (254, 266, 276), (255, 270, 278), (256, 272, 280), (257, 273, 282), (253, 274, 277), (254, 276, 279), (255, 278, 281), (256, 280, 283), (257, 282, 275), (258, 284, 289), (259, 285, 291), (260, 286, 292), (261, 287, 293), (262, 288, 290), (290, 288, 293), (288, 261, 293), (293, 292, 263), (293, 287, 292), (287, 260, 292), (292, 291, 263), (292, 286, 291), (286, 259, 291), (291, 289, 263), (291, 285, 289), (285, 258, 289), (263, 289, 290, 293), (289, 284, 290), (284, 262, 290), (275, 288, 262), (275, 282, 288), (282, 261, 288), (283, 287, 261), (283, 280, 287), (280, 260, 287), (281, 286, 260), (281, 278, 286), (278, 259, 286), (279, 285, 259), (279, 276, 285), (276, 258, 285), (277, 284, 258), (277, 274, 284), (274, 262, 284), (282, 283, 261), (282, 273, 283), (273, 256, 283), (280, 281, 260), (280, 272, 281), (272, 255, 281), (278, 279, 259), (278, 270, 279), (270, 254, 279), (276, 277, 258), (276, 266, 277), (266, 253, 277), (274, 275, 262), (274, 267, 275), (267, 257, 275), (268, 273, 257), (268, 271, 273), (271, 256, 273), (271, 272, 256), (271, 269, 272), (269, 255, 272), (269, 270, 255), (269, 264, 270), (264, 254, 270), (267, 268, 257), (267, 265, 268), (265, 252, 268), (264, 266, 254), (264, 265, 266), (265, 253, 266), (294, 307, 306), (295, 307, 309), (294, 306, 311), (294, 311, 313), (294, 313, 310), (295, 309, 316), (296, 308, 318), (297, 312, 320), (298, 314, 322), (299, 315, 324), (295, 316, 319), (296, 318, 321), (297, 320, 323), (298, 322, 325), (299, 324, 317), (300, 326, 331), (301, 327, 333), (302, 328, 334), (303, 329, 335), (304, 330, 332), (332, 330, 335), (330, 303, 335), (335, 334, 305), (335, 329, 334), (329, 302, 334), (334, 333, 305), (334, 328, 333), (328, 301, 333), (333, 331, 305), (333, 327, 331), (327, 300, 331), (305, 331, 332, 335), (331, 326, 332), (326, 304, 332), (317, 330, 304), (317, 324, 330), (324, 303, 330), (325, 329, 303), (325, 322, 329), (322, 302, 329), (323, 328, 302), (323, 320, 328), (320, 301, 328), (321, 327, 301), (321, 318, 327), (318, 300, 327), (319, 326, 300), (319, 316, 326), (316, 304, 326), (324, 325, 303), (324, 315, 325), (315, 298, 325), (322, 323, 302), (322, 314, 323), (314, 297, 323), (320, 321, 301), (320, 312, 321), (312, 296, 321), (318, 319, 300), (318, 308, 319), (308, 295, 319), (316, 317, 304), (316, 309, 317), (309, 299, 317), (310, 315, 299), (310, 313, 315), (313, 298, 315), (313, 314, 298), (313, 311, 314), (311, 297, 314), (311, 312, 297), (311, 306, 312), (306, 296, 312), (309, 310, 299), (309, 307, 310), (307, 294, 310), (306, 308, 296), (306, 307, 308), (307, 295, 308), (350, 351, 339, 337), (355, 356, 352, 349), (360, 359, 340, 339, 351), (338, 341, 347, 343), (344, 346, 357, 354), (336, 337, 338), (339, 340, 341), (342, 343, 344), (345, 346, 347), (348, 349, 350), (361, 345, 340, 359), (353, 354, 355), (342, 336, 338, 343), (337, 339, 341, 338), (340, 345, 347, 341), (346, 344, 343, 347), (353, 342, 344, 354), (363, 362, 356, 357), (356, 355, 354, 357), (348, 353, 355, 349), (358, 360, 351, 352), (351, 350, 349, 352), (336, 348, 350, 337), (345, 361, 363, 357, 346), (342, 353, 348, 336), (358, 359, 360), (361, 362, 363), (361, 359, 358, 362), (362, 358, 352, 356), (378, 380, 367, 365), (384, 386, 381, 377), (385, 373, 368, 379), (366, 369, 375, 371), (372, 374, 387, 383), (364, 365, 366), (367, 368, 369), (370, 371, 372), (373, 374, 375), (376, 377, 378), (379, 380, 381), (382, 383, 384), (385, 386, 387), (370, 364, 366, 371), (365, 367, 369, 366), (368, 373, 375, 369), (374, 372, 371, 375), (382, 370, 372, 383), (373, 385, 387, 374), (386, 384, 383, 387), (376, 382, 384, 377), (385, 379, 381, 386), (380, 378, 377, 381), (364, 376, 378, 365), (379, 368, 367, 380), (370, 382, 376, 364), (402, 404, 391, 389), (408, 410, 405, 401), (409, 397, 392, 403), (390, 393, 399, 395), (396, 398, 411, 407), (388, 389, 390), (391, 392, 393), (394, 395, 396), (397, 398, 399), (400, 401, 402), (403, 404, 405), (406, 407, 408), (409, 410, 411), (394, 388, 390, 395), (389, 391, 393, 390), (392, 397, 399, 393), (398, 396, 395, 399), (406, 394, 396, 407), (397, 409, 411, 398), (410, 408, 407, 411), (400, 406, 408, 401), (409, 403, 405, 410), (404, 402, 401, 405), (388, 400, 402, 389), (403, 392, 391, 404), (394, 406, 400, 388), (426, 428, 415, 413), (432, 434, 429, 425), (433, 421, 416, 427), (414, 417, 423, 419), (420, 422, 435, 431), (412, 413, 414), (415, 416, 417), (418, 419, 420), (421, 422, 423), (424, 425, 426), (427, 428, 429), (430, 431, 432), (433, 434, 435), (418, 412, 414, 419), (413, 415, 417, 414), (416, 421, 423, 417), (422, 420, 419, 423), (430, 418, 420, 431), (421, 433, 435, 422), (434, 432, 431, 435), (424, 430, 432, 425), (433, 427, 429, 434), (428, 426, 425, 429), (412, 424, 426, 413), (427, 416, 415, 428), (418, 430, 424, 412), (439, 440, 446, 445), (436, 438, 439, 437), (442, 445, 447, 443), (441, 443, 447, 444), (437, 439, 445, 442), (450, 451, 453, 452), (448, 450, 452, 449), (454, 455, 457, 456), (458, 459, 461, 460), (464, 465, 463, 462), (458, 462, 463, 459), (463, 465, 461, 459), (466, 467, 469, 468), (470, 471, 473, 472), (474, 475, 473, 471), (476, 477, 479, 478), (483, 484, 481, 480), (486, 487, 489, 488), (490, 492, 493, 491), (456, 457, 477, 476), (464, 481, 482, 465), (480, 481, 464, 462), (468, 469, 487, 486), (455, 466, 468, 457), (477, 486, 488, 479), (490, 491, 482, 481), (484, 485, 493, 492), (484, 492, 490, 481), (454, 456, 462, 458), (457, 468, 486, 477), (482, 491, 497, 465), (436, 437, 455, 454), (439, 460, 461, 440), (458, 460, 439, 438), (442, 443, 467, 466), (446, 471, 470, 445), (470, 472, 447, 445), (436, 454, 458, 438), (437, 442, 466, 455), (461, 471, 446, 440), (450, 476, 478, 451), (453, 483, 480, 452), (448, 449, 462, 456), (478, 483, 453, 451), (448, 456, 476, 450), (452, 480, 462, 449), (495, 465, 497), (503, 504, 502, 501), (505, 506, 508, 507), (503, 507, 508, 504), (505, 507, 503, 501), (496, 497, 474), (502, 504, 500, 498), (491, 501, 474), (510, 511, 513, 512), (516, 517, 519, 518), (516, 518, 515, 514), (511, 520, 521, 513), (518, 523, 522, 515), (510, 514, 515, 511), (522, 523, 521, 520), (511, 515, 522, 520), (524, 525, 527, 526), (530, 531, 529, 528), (532, 533, 535, 534), (529, 533, 532, 528), (532, 534, 530, 528), (540, 541, 543, 542), (548, 549, 551, 550), (555, 556, 558, 557), (553, 556, 555, 552), (555, 557, 554, 552), (526, 527, 541, 540), (535, 546, 545, 534), (544, 546, 535, 533), (525, 536, 537, 527), (541, 548, 550, 543), (534, 811, 530), (545, 546, 553, 552), (547, 556, 553, 546), (538, 539, 537, 536), (548, 552, 554, 549), (539, 552, 548, 537), (527, 537, 548, 541), (545, 552, 539, 534), (561, 562, 560, 559), (512, 513, 525, 524), (516, 528, 529, 517), (519, 531, 530, 518), (529, 531, 519, 517), (523, 538, 536, 521), (513, 521, 536, 525), (530, 523, 518), (549, 559, 560, 551), (557, 562, 561, 554), (549, 554, 561, 559), (566, 569, 568, 565), (568, 570, 567, 565), (564, 566, 565, 563), (572, 573, 575, 574), (683, 682, 584, 493, 485), (578, 579, 577, 576), (580, 581, 583, 582), (590, 591, 593, 592), (596, 597, 595, 594), (598, 599, 596, 594), (582, 583, 591, 590), (595, 597, 587, 689, 688), (587, 597, 596, 586), (584, 686, 690, 604, 600), (573, 580, 582, 575), (587, 605, 604, 690, 689), (577, 579, 684, 681), (575, 579, 578, 574), (572, 574, 578, 576), (593, 599, 598, 592), (590, 592, 598, 594), (590, 594, 589, 588), (575, 588, 589, 579), (575, 582, 590, 588), (589, 594, 585, 579), (602, 603, 601, 600), (604, 605, 602, 600), (607, 608, 610, 609), (616, 617, 615, 614), (613, 617, 616, 612), (615, 617, 613, 611), (618, 619, 621, 620), (624, 625, 623, 622), (626, 627, 624, 622), (609, 610, 629, 628), (631, 632, 616, 614), (608, 618, 620, 610), (622, 623, 613, 612), (616, 626, 622, 612), (621, 627, 626, 620), (629, 632, 631, 628), (631, 633, 630, 628), (634, 635, 632, 629), (626, 635, 634, 620), (610, 620, 634, 629), (632, 635, 626, 616), (638, 639, 637, 636), (619, 636, 637, 621), (627, 639, 638, 624), (637, 639, 627, 621), (478, 479, 573, 572), (685, 686, 584, 682), (576, 577, 484, 483), (488, 489, 581, 580), (478, 572, 576, 483), (479, 488, 580, 573), (585, 687, 684, 579), (505, 600, 601, 506), (601, 603, 508, 506), (508, 603, 606, 509), (542, 543, 608, 607), (550, 551, 619, 618), (558, 625, 624, 557), (623, 625, 558, 556), (543, 550, 618, 608), (613, 623, 556, 547), (562, 638, 636, 560), (551, 560, 636, 619), (624, 638, 562, 557), (569, 641, 640, 568), (640, 642, 570, 568), (571, 644, 641, 569), (441, 510, 512, 443), (447, 516, 514, 444), (441, 444, 514, 510), (467, 524, 526, 469), (487, 540, 542, 489), (472, 473, 529, 528), (475, 533, 529, 473), (469, 526, 540, 487), (443, 512, 524, 467), (472, 528, 516, 447), (581, 607, 609, 583), (591, 628, 630, 593), (614, 615, 587, 586), (599, 633, 631, 596), (630, 633, 599, 593), (583, 609, 628, 591), (596, 631, 614, 586), (499, 500, 564, 563), (508, 569, 566, 504), (508, 509, 571, 569), (504, 566, 564, 500), (640, 641, 603, 602), (605, 643, 640, 602), (641, 644, 606, 603), (461, 465, 495, 494), (474, 471, 496), (502, 498, 474, 501), (491, 493, 505, 501), (461, 494, 496, 471), (475, 474, 499), (497, 496, 494, 495), (544, 565, 567, 546), (567, 570, 547, 546), (563, 565, 544, 533), (585, 594, 595, 688, 687), (613, 642, 640, 611), (640, 643, 615, 611), (475, 499, 563, 533), (615, 643, 605, 587), (493, 584, 600, 505), (570, 642, 613, 547), (489, 542, 607, 581), (606, 644, 571, 509), (652, 665, 659), (651, 662, 661), (652, 662, 660), (652, 658, 665), (651, 698, 697, 667), (652, 660, 658), (650, 663, 666), (649, 657, 668), (648, 656, 670), (647, 664, 672), (667, 697, 696, 674), (650, 666, 669), (649, 668, 671), (648, 670, 673), (647, 672, 655), (646, 674, 679), (645, 675, 680), (705, 677, 704), (678, 654, 705), (695, 655, 691), (679, 700, 694), (679, 674, 700), (651, 661, 699, 698), (677, 653, 704), (704, 676, 680), (706, 703, 693), (654, 677, 705), (676, 645, 680), (704, 680, 694), (680, 675, 679), (675, 646, 679), (680, 679, 694), (653, 676, 704), (702, 706, 693), (691, 678, 701), (655, 672, 678), (672, 654, 678), (673, 677, 654), (673, 670, 677), (670, 653, 677), (671, 676, 653), (671, 668, 676), (668, 645, 676), (669, 675, 645), (669, 666, 675), (666, 646, 675), (667, 674, 646), (695, 699, 661, 655), (674, 692, 700), (672, 673, 654), (672, 664, 673), (664, 648, 673), (670, 671, 653), (670, 656, 671), (656, 649, 671), (668, 669, 645), (668, 657, 669), (657, 650, 669), (666, 667, 646), (666, 663, 667), (663, 651, 667), (658, 657, 649), (658, 660, 657), (660, 650, 657), (696, 692, 674), (701, 678, 705), (661, 647, 655), (665, 656, 648), (665, 658, 656), (658, 649, 656), (660, 663, 650), (660, 662, 663), (662, 651, 663), (661, 659, 647), (661, 662, 659), (662, 652, 659), (659, 664, 647), (659, 665, 664), (665, 648, 664), (499, 474, 498, 500), (497, 491, 474), (681, 682, 683), (686, 687, 688, 689, 690), (681, 684, 685, 682), (684, 687, 686, 685), (484, 577, 681, 683, 485), (695, 696, 697, 698, 699), (700, 701, 702), (702, 693, 694, 700), (692, 696, 695, 691), (691, 701, 700, 692), (693, 703, 704, 694), (701, 705, 706, 702), (705, 704, 703, 706), (655, 678, 691), (714, 727, 721), (713, 724, 723), (714, 724, 722), (714, 720, 727), (713, 750, 749, 729), (714, 722, 720), (712, 725, 728), (711, 719, 730), (710, 718, 732), (709, 726, 734), (729, 749, 748, 736), (712, 728, 731), (711, 730, 733), (710, 732, 735), (709, 734, 717), (708, 736, 741), (707, 737, 742), (757, 739, 756), (740, 716, 757), (747, 717, 743), (741, 752, 746), (741, 736, 752), (713, 723, 751, 750), (739, 715, 756), (756, 738, 742), (758, 755, 745), (716, 739, 757), (738, 707, 742), (756, 742, 746), (742, 737, 741), (737, 708, 741), (742, 741, 746), (715, 738, 756), (754, 758, 745), (743, 740, 753), (717, 734, 740), (734, 716, 740), (735, 739, 716), (735, 732, 739), (732, 715, 739), (733, 738, 715), (733, 730, 738), (730, 707, 738), (731, 737, 707), (731, 728, 737), (728, 708, 737), (729, 736, 708), (747, 751, 723, 717), (736, 744, 752), (734, 735, 716), (734, 726, 735), (726, 710, 735), (732, 733, 715), (732, 718, 733), (718, 711, 733), (730, 731, 707), (730, 719, 731), (719, 712, 731), (728, 729, 708), (728, 725, 729), (725, 713, 729), (720, 719, 711), (720, 722, 719), (722, 712, 719), (748, 744, 736), (753, 740, 757), (723, 709, 717), (727, 718, 710), (727, 720, 718), (720, 711, 718), (722, 725, 712), (722, 724, 725), (724, 713, 725), (723, 721, 709), (723, 724, 721), (724, 714, 721), (721, 726, 709), (721, 727, 726), (727, 710, 726), (747, 748, 749, 750, 751), (752, 753, 754), (754, 745, 746, 752), (744, 748, 747, 743), (743, 753, 752, 744), (745, 755, 756, 746), (753, 757, 758, 754), (757, 756, 755, 758), (717, 740, 743), (766, 779, 773), (765, 776, 775), (766, 776, 774), (766, 772, 779), (765, 802, 801, 781), (766, 774, 772), (764, 777, 780), (763, 771, 782), (762, 770, 784), (761, 778, 786), (781, 801, 800, 788), (764, 780, 783), (763, 782, 785), (762, 784, 787), (761, 786, 769), (760, 788, 793), (759, 789, 794), (809, 791, 808), (792, 768, 809), (799, 769, 795), (793, 804, 798), (793, 788, 804), (765, 775, 803, 802), (791, 767, 808), (808, 790, 794), (810, 807, 797), (768, 791, 809), (790, 759, 794), (808, 794, 798), (794, 789, 793), (789, 760, 793), (794, 793, 798), (767, 790, 808), (806, 810, 797), (795, 792, 805), (769, 786, 792), (786, 768, 792), (787, 791, 768), (787, 784, 791), (784, 767, 791), (785, 790, 767), (785, 782, 790), (782, 759, 790), (783, 789, 759), (783, 780, 789), (780, 760, 789), (781, 788, 760), (799, 803, 775, 769), (788, 796, 804), (786, 787, 768), (786, 778, 787), (778, 762, 787), (784, 785, 767), (784, 770, 785), (770, 763, 785), (782, 783, 759), (782, 771, 783), (771, 764, 783), (780, 781, 760), (780, 777, 781), (777, 765, 781), (772, 771, 763), (772, 774, 771), (774, 764, 771), (800, 796, 788), (805, 792, 809), (775, 761, 769), (779, 770, 762), (779, 772, 770), (772, 763, 770), (774, 777, 764), (774, 776, 777), (776, 765, 777), (775, 773, 761), (775, 776, 773), (776, 766, 773), (773, 778, 761), (773, 779, 778), (779, 762, 778), (799, 800, 801, 802, 803), (804, 805, 806), (806, 797, 798, 804), (796, 800, 799, 795), (795, 805, 804, 796), (797, 807, 808, 798), (805, 809, 810, 806), (809, 808, 807, 810), (769, 792, 795), (523, 530, 538), (538, 811, 539), (539, 811, 534), (530, 811, 538)])
me_icosphere.materials.append(mat_mountain01)
me_icosphere.use_remesh_preserve_volume = False
me_icosphere.use_remesh_preserve_attributes = False
me_icosphere.use_mirror_vertex_groups = False
me_icosphere.update()

# ---- objects
ob_tile = bpy.data.objects.new('tile', me_icosphere_008)
ob_mountain = bpy.data.objects.new('mountain', me_icosphere)

# ---- transforms, parenting, visibility, modifiers, constraints
ob_tile.location = (-0.6039, -2.194, 0.1139)
ob_tile.scale = (1.065, 1.065, 0.5162)
ob_tile.lineart.crease_threshold = 0.0
ob_mountain.location = (-0.6039, -2.194, 0.1139)
ob_mountain.scale = (1.065, 1.065, 0.5162)
ob_mountain.lineart.crease_threshold = 0.0

# ---- collection membership
col_collection_1.objects.link(ob_tile)
col_collection_1.objects.link(ob_mountain)

# ---- scene / render settings (as saved in the file)
scene.frame_start = 1; scene.frame_end = 250; scene.frame_set(109)
scene.render.engine = 'BLENDER_EEVEE_NEXT'
scene.render.resolution_percentage = 50
scene.render.dither_intensity = 0.0
scene.cycles.use_denoising = False
scene.cycles.samples = 128
scene.cycles.sampling_pattern = 'TABULATED_SOBOL'
scene.cycles.light_sampling_threshold = 0.0
scene.cycles.use_adaptive_sampling = False
scene.cycles.use_light_tree = False
scene.cycles.blur_glossy = 0.0
scene.cycles.sample_clamp_indirect = 0.0
scene.view_settings.view_transform = 'Standard'
bpy.context.view_layer.update()

# ---- added for rendering (the .blend has no active camera and no usable light): camera, sun
cam_auto = bpy.data.cameras.new('AutoCamera')
cam_auto.lens = 50.0
cam_auto.sensor_width = 36.0
cam_auto.clip_end = 1000.0
ob_auto_camera = bpy.data.objects.new('AutoCamera', cam_auto)
scene.collection.objects.link(ob_auto_camera)
ob_auto_camera.location = (14.6887, -17.6264, 11.1395)
ob_auto_camera.rotation_euler = (1.09748, -7.21219e-08, 0.694738)
scene.camera = ob_auto_camera
light_auto_sun = bpy.data.lights.new('AutoSun', 'SUN')
light_auto_sun.energy = 3.0
light_auto_sun.angle = 0.0523599
ob_auto_sun = bpy.data.objects.new('AutoSun', light_auto_sun)
scene.collection.objects.link(ob_auto_sun)
ob_auto_sun.rotation_euler = (0.872665, 0.174533, 0.523599)
bpy.context.view_layer.update()
